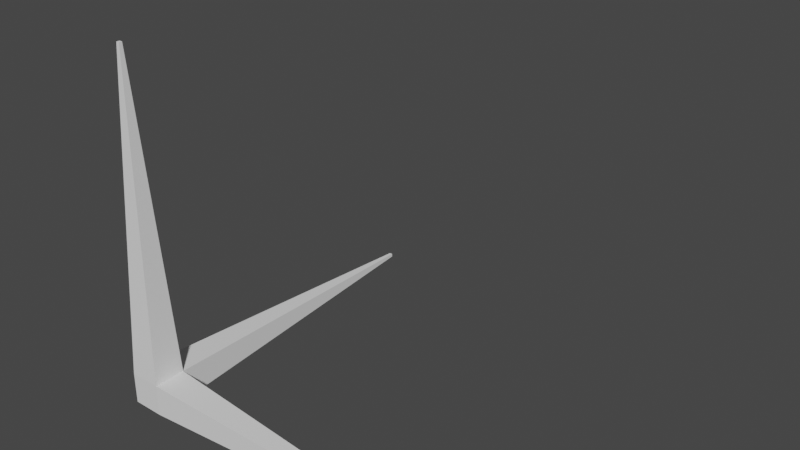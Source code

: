 # Source: blenderXYZwidget.blend  (saved by Blender 2.93.21; exported with 4.5.12 LTS)
import bpy
from mathutils import Matrix  # noqa: F401  (used for matrix-valued properties, if any)

bpy.ops.wm.read_factory_settings(use_empty=True)
scene = bpy.context.scene
scene.name = 'Scene'

# ---- collections
col_collection = bpy.data.collections.new('Collection'); scene.collection.children.link(col_collection)

# ---- world
world_world = bpy.data.worlds.new('World'); scene.world = world_world
world_world.use_nodes = True; world_world.node_tree.nodes.clear()
_N = world_world.node_tree.nodes; _L = world_world.node_tree.links
n0 = _N.new('ShaderNodeOutputWorld'); n0.name = 'World Output'; n0.location = (300, 300)
n1 = _N.new('ShaderNodeBackground'); n1.name = 'Background'; n1.location = (10, 300)
n1.inputs[0].default_value = (0.05088, 0.05088, 0.05088, 1.0)
_L.new(n1.outputs[0], n0.inputs[0])
n0.is_active_output = True
world_world.color = (0.05088, 0.05088, 0.05088)
world_world.use_sun_shadow = False
world_world.sun_shadow_jitter_overblur = 0.0

# ---- meshes
me_cube_001 = bpy.data.meshes.new('Cube.001')
me_cube_001.from_pydata([(-1.0, -1.0, -1.0), (-1.0, -1.0, 1.0), (-1.0, 1.0, -1.0), (-1.0, 1.0, 1.0), (1.0, -1.0, -1.0), (1.0, -1.0, 1.0), (1.0, 1.0, -1.0), (1.0, 1.0, 1.0), (-0.1, 21.0, 0.1), (-0.1, 21.0, -0.1), (0.1, 21.0, -0.1), (0.1, 21.0, 0.1), (21.0, -0.1, 0.1), (21.0, -0.1, -0.1), (21.0, 0.1, -0.1), (21.0, 0.1, 0.1), (-0.1, -0.1, 21.0), (-0.1, 0.1, 21.0), (0.1, 0.1, 21.0), (0.1, -0.1, 21.0)], [], [(6, 13, 4), (6, 11, 7), (5, 15, 7), (5, 0, 4), (6, 0, 2), (7, 19, 5), (8, 10, 9), (2, 10, 6), (7, 8, 3), (3, 9, 2), (15, 13, 14), (4, 12, 5), (7, 14, 6), (0, 3, 2), (17, 19, 18), (1, 17, 3), (5, 16, 1), (3, 18, 7), (6, 14, 13), (6, 10, 11), (5, 12, 15), (5, 1, 0), (6, 4, 0), (7, 18, 19), (8, 11, 10), (2, 9, 10), (7, 11, 8), (3, 8, 9), (15, 12, 13), (4, 13, 12), (7, 15, 14), (0, 1, 3), (17, 16, 19), (1, 16, 17), (5, 19, 16), (3, 17, 18)])
_uv = me_cube_001.uv_layers.new(name='UVMap')
_uv.uv.foreach_set('vector', [0.4168, 0.4169, 0.4614, 0.0, 0.5, 0.4168, 0.6662, 0.9168, 0.7127, 0.5, 0.7494, 0.9168, 0.5831, 0.9168, 0.6296, 0.5, 0.6662, 0.9168, 0.5831, 0.4169, 0.5, 0.4999, 0.5, 0.4168, 0.4168, 0.4169, 0.5, 0.4999, 0.4168, 0.5, 0.9988, 0.5, 0.9538, 0.9168, 0.9157, 0.5, 0.5249, 0.9168, 0.5166, 0.9251, 0.5166, 0.9168, 0.4168, 0.5, 0.0, 0.4535, 0.4168, 0.4169, 0.5, 0.9168, 0.5449, 0.5, 0.5831, 0.9168, 0.08314, 0.5831, 0.03853, 1.0, 0.0, 0.5832, 0.5166, 0.9168, 0.5083, 0.9251, 0.5083, 0.9168, 0.5, 0.4168, 0.5468, 7.629e-06, 0.5831, 0.4169, 0.7494, 0.9168, 0.7944, 0.5, 0.8325, 0.9168, 0.0, 0.5001, 0.08314, 0.5831, 0.0, 0.5832, 0.5083, 0.9168, 0.5, 0.9251, 0.5, 0.9168, 0.08314, 0.5, 0.5, 0.5465, 0.08314, 0.5831, 0.5831, 0.4169, 0.9999, 0.4618, 0.5831, 0.5, 0.9157, 0.5, 0.8692, 0.9168, 0.8325, 0.5, 0.4168, 0.4169, 0.4531, 7.629e-06, 0.4614, 0.0, 0.6662, 0.9168, 0.7044, 0.5, 0.7127, 0.5, 0.5831, 0.9168, 0.6213, 0.5, 0.6296, 0.5, 0.5831, 0.4169, 0.5831, 0.5, 0.5, 0.4999, 0.4168, 0.4169, 0.5, 0.4168, 0.5, 0.4999, 0.9988, 0.5, 0.9621, 0.9168, 0.9538, 0.9168, 0.5249, 0.9168, 0.5249, 0.9251, 0.5166, 0.9251, 0.4168, 0.5, 0.0, 0.4618, 0.0, 0.4535, 0.5, 0.9168, 0.5366, 0.5, 0.5449, 0.5, 0.08314, 0.5831, 0.04685, 1.0, 0.03853, 1.0, 0.5166, 0.9168, 0.5166, 0.9251, 0.5083, 0.9251, 0.5, 0.4168, 0.5385, 0.0, 0.5468, 7.629e-06, 0.7494, 0.9168, 0.786, 0.5, 0.7944, 0.5, 0.0, 0.5001, 0.08314, 0.5, 0.08314, 0.5831, 0.5083, 0.9168, 0.5083, 0.9251, 0.5, 0.9251, 0.08314, 0.5, 0.5, 0.5382, 0.5, 0.5465, 0.5831, 0.4169, 0.9999, 0.4535, 0.9999, 0.4618, 0.9157, 0.5, 0.8775, 0.9168, 0.8692, 0.9168])
me_cube_001.use_remesh_fix_poles = True
me_cube_001.use_remesh_preserve_attributes = False
me_cube_001.update()

# ---- objects
ob_cube = bpy.data.objects.new('Cube', me_cube_001)

# ---- transforms, parenting, visibility, modifiers, constraints
ob_cube.location = (0.0, 0.0, 0.0)

# ---- collection membership
col_collection.objects.link(ob_cube)

# ---- scene / render settings (as saved in the file)
scene.frame_start = 1; scene.frame_end = 250; scene.frame_set(1)
scene.render.engine = 'BLENDER_EEVEE_NEXT'
scene.cycles.use_denoising = False
scene.cycles.samples = 128
scene.cycles.sampling_pattern = 'TABULATED_SOBOL'
scene.cycles.use_adaptive_sampling = False
scene.cycles.use_light_tree = False
scene.view_settings.view_transform = 'Filmic'
bpy.context.view_layer.update()

# ---- added for rendering (the .blend has no active camera and no usable light): camera, sun
cam_auto = bpy.data.cameras.new('AutoCamera')
cam_auto.lens = 50.0
cam_auto.sensor_width = 36.0
cam_auto.clip_end = 1000.0
ob_auto_camera = bpy.data.objects.new('AutoCamera', cam_auto)
scene.collection.objects.link(ob_auto_camera)
ob_auto_camera.location = (45.2558, -32.307, 38.2046)
ob_auto_camera.rotation_euler = (1.09748, -7.21219e-08, 0.694738)
scene.camera = ob_auto_camera
light_auto_sun = bpy.data.lights.new('AutoSun', 'SUN')
light_auto_sun.energy = 3.0
light_auto_sun.angle = 0.0523599
ob_auto_sun = bpy.data.objects.new('AutoSun', light_auto_sun)
scene.collection.objects.link(ob_auto_sun)
ob_auto_sun.rotation_euler = (0.872665, 0.174533, 0.523599)
bpy.context.view_layer.update()
